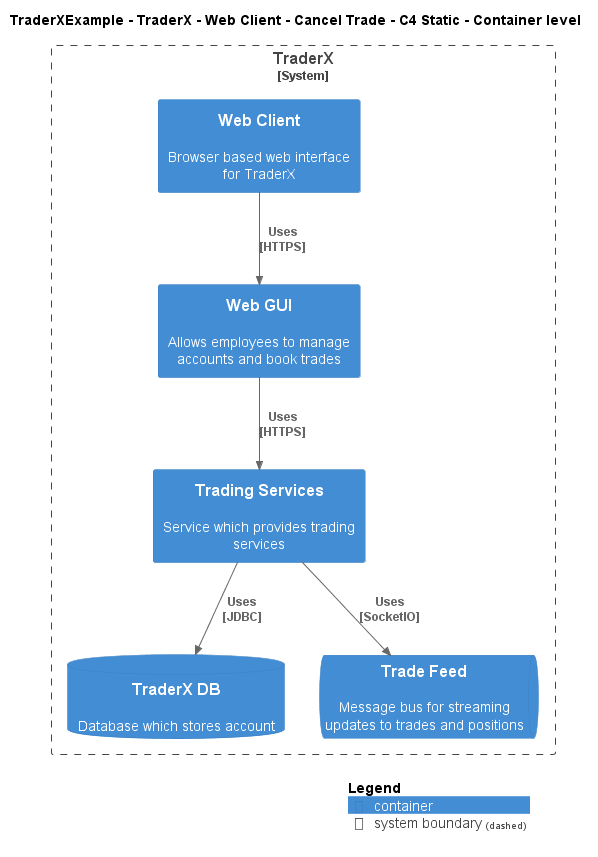

The diagram above was rendered by PlantUML. Its source (embedded in the PNG):
@startuml
!include ..\..\..\..\..\..\..\.c4s\C4_Container.puml

AddElementTag("c4interflow:lifecycle:new", $bgColor=green, $fontColor=#ffffff, $borderColor=green, $shadowing="False")
AddElementTag("c4interflow:lifecycle:changed", $bgColor=orange, $fontColor=#ffffff, $borderColor=orange, $shadowing="False")
AddElementTag("c4interflow:lifecycle:removed", $bgColor=red, $fontColor=#ffffff, $borderColor=red, $shadowing="False")

AddRelTag("c4interflow:lifecycle:new", $textColor=green, $lineColor=green)
AddRelTag("c4interflow:lifecycle:changed", $textColor=orange, $lineColor=orange)
AddRelTag("c4interflow:lifecycle:removed", $textColor=red, $lineColor=red)

SHOW_PERSON_PORTRAIT()
LAYOUT_TOP_DOWN()

skinparam linetype polyline

title TraderXExample - TraderX - Web Client - Cancel Trade - C4 Static - Container level


System_Boundary(TraderXExample.SoftwareSystems.TraderX, "TraderX") {
    Container(TraderXExample.SoftwareSystems.TraderX.Containers.WebClient, "Web Client", "", "Browser based web interface for TraderX")
    Container(TraderXExample.SoftwareSystems.TraderX.Containers.WebGUI, "Web GUI", "", "Allows employees to manage accounts and book trades")
    Container(TraderXExample.SoftwareSystems.TraderX.Containers.TradingServices, "Trading Services", "", "Service which provides trading services")
    ContainerDb(TraderXExample.SoftwareSystems.TraderX.Containers.TraderXDB, "TraderX DB", "", "Database which stores account")
    ContainerQueue(TraderXExample.SoftwareSystems.TraderX.Containers.TradeFeed, "Trade Feed", "", "Message bus for streaming updates to trades and positions")
}

Rel(TraderXExample.SoftwareSystems.TraderX.Containers.WebClient, TraderXExample.SoftwareSystems.TraderX.Containers.WebGUI, "Uses\n[HTTPS]", $tags='protocol:https')
Rel(TraderXExample.SoftwareSystems.TraderX.Containers.WebGUI, TraderXExample.SoftwareSystems.TraderX.Containers.TradingServices, "Uses\n[HTTPS]", $tags='protocol:https')
Rel(TraderXExample.SoftwareSystems.TraderX.Containers.TradingServices, TraderXExample.SoftwareSystems.TraderX.Containers.TraderXDB, "Uses\n[JDBC]", $tags='protocol:jdbc')
Rel(TraderXExample.SoftwareSystems.TraderX.Containers.TradingServices, TraderXExample.SoftwareSystems.TraderX.Containers.TradeFeed, "Uses\n[SocketIO]", $tags='protocol:socketio')


SHOW_LEGEND()
@enduml